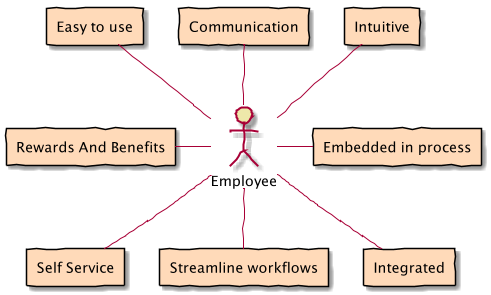

The diagram above was rendered by PlantUML. Its source (embedded in the PNG):
@startuml
skinparam defaultFontName Purisa
skinparam handwritten true
skinparam backgroundcolor transparent
skinparam defaultTextAlignment center

scale 500*500

actor Employee #PaleGoldenRod
rectangle "Easy to use" as easy #PeachPuff
rectangle "Self Service" as service #PeachPuff
rectangle "Rewards And Benefits" as benefits #PeachPuff
rectangle "Embedded in process" as process #PeachPuff
rectangle "Intuitive" as intuitive #PeachPuff
rectangle "Streamline workflows" as workflows #PeachPuff
rectangle "Integrated" as integrated #PeachPuff
rectangle "Communication" as communication #PeachPuff

Employee -u- intuitive
Employee -u- communication
Employee -u- easy
Employee -l- benefits
Employee -r- process
Employee -d- workflows
Employee -d- integrated
Employee -d- service

@enduml